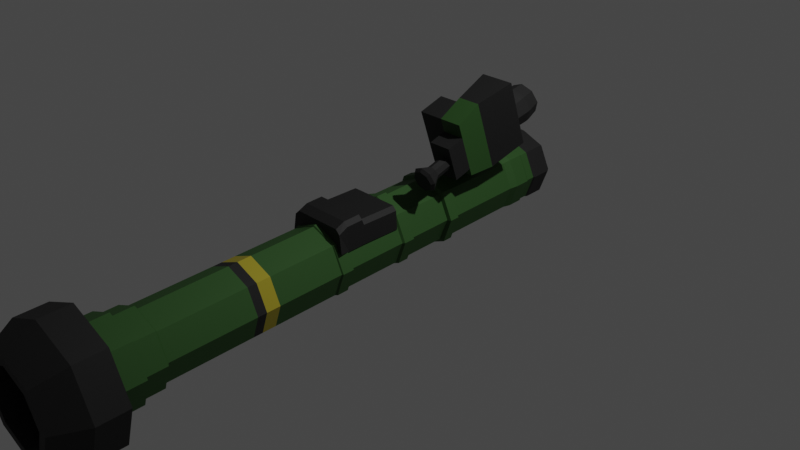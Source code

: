 # Source: FGM_148_Javelin.blend  (saved by Blender 2.80.75; exported with 4.5.12 LTS)
import bpy
from mathutils import Matrix  # noqa: F401  (used for matrix-valued properties, if any)

bpy.ops.wm.read_factory_settings(use_empty=True)
scene = bpy.context.scene
scene.name = 'Scene'

# ---- collections
col_collection = bpy.data.collections.new('Collection'); scene.collection.children.link(col_collection)

# ---- materials (node trees are filled in below, after node groups)
mat_body = bpy.data.materials.new('Body')
mat_body.alpha_threshold = 0.0
mat_body.use_transparent_shadow = False
mat_body.line_color = (0.0, 0.0, 0.0, 1.0)
mat_secondary = bpy.data.materials.new('Secondary')
mat_secondary.use_transparent_shadow = False
mat_yellow = bpy.data.materials.new('Yellow')
mat_yellow.use_transparent_shadow = False

# ---- material node trees
mat_body.use_nodes = True; mat_body.node_tree.nodes.clear()
_N = mat_body.node_tree.nodes; _L = mat_body.node_tree.links
n0 = _N.new('ShaderNodeOutputMaterial'); n0.name = 'Material Output'; n0.location = (300, 300)
n1 = _N.new('ShaderNodeBsdfPrincipled'); n1.name = 'Principled BSDF'; n1.location = (10, 300)
n1.distribution = 'GGX'
n1.subsurface_method = 'BURLEY'
n1.inputs[0].default_value = (0.03172, 0.09742, 0.021, 1.0)
n1.inputs[1].default_value = 0.3818
n1.inputs[2].default_value = 0.65
n1.inputs[3].default_value = 1.45
n1.inputs[27].default_value = (0.0, 0.0, 0.0, 1.0)
n1.inputs[28].default_value = 1.0
_L.new(n1.outputs[0], n0.inputs[0])
n0.is_active_output = True
mat_secondary.use_nodes = True; mat_secondary.node_tree.nodes.clear()
_N = mat_secondary.node_tree.nodes; _L = mat_secondary.node_tree.links
n0 = _N.new('ShaderNodeOutputMaterial'); n0.name = 'Material Output'; n0.location = (300, 300)
n1 = _N.new('ShaderNodeBsdfPrincipled'); n1.name = 'Principled BSDF'; n1.location = (10, 300)
n1.distribution = 'GGX'
n1.subsurface_method = 'BURLEY'
n1.inputs[0].default_value = (0.01675, 0.01675, 0.01675, 1.0)
n1.inputs[1].default_value = 0.4182
n1.inputs[2].default_value = 0.6727
n1.inputs[3].default_value = 1.45
n1.inputs[27].default_value = (0.0, 0.0, 0.0, 1.0)
n1.inputs[28].default_value = 1.0
_L.new(n1.outputs[0], n0.inputs[0])
n0.is_active_output = True
mat_yellow.use_nodes = True; mat_yellow.node_tree.nodes.clear()
_N = mat_yellow.node_tree.nodes; _L = mat_yellow.node_tree.links
n0 = _N.new('ShaderNodeOutputMaterial'); n0.name = 'Material Output'; n0.location = (300, 300)
n1 = _N.new('ShaderNodeBsdfPrincipled'); n1.name = 'Principled BSDF'; n1.location = (10, 300)
n1.distribution = 'GGX'
n1.subsurface_method = 'BURLEY'
n1.inputs[0].default_value = (0.4249, 0.353, 0.02245, 1.0)
n1.inputs[1].default_value = 0.3273
n1.inputs[3].default_value = 1.45
n1.inputs[27].default_value = (0.0, 0.0, 0.0, 1.0)
n1.inputs[28].default_value = 1.0
_L.new(n1.outputs[0], n0.inputs[0])
n0.is_active_output = True

# ---- world
world_world = bpy.data.worlds.new('World'); scene.world = world_world
world_world.use_nodes = True; world_world.node_tree.nodes.clear()
_N = world_world.node_tree.nodes; _L = world_world.node_tree.links
n0 = _N.new('ShaderNodeOutputWorld'); n0.name = 'World Output'; n0.location = (300, 300)
n1 = _N.new('ShaderNodeBackground'); n1.name = 'Background'; n1.location = (10, 300)
n1.inputs[0].default_value = (0.05088, 0.05088, 0.05088, 1.0)
_L.new(n1.outputs[0], n0.inputs[0])
n0.is_active_output = True
world_world.color = (0.05088, 0.05088, 0.05088)
world_world.use_sun_shadow = False
world_world.sun_shadow_jitter_overblur = 0.0

# ---- cameras
cam_camera = bpy.data.cameras.new('Camera')
cam_camera.clip_end = 100.0
cam_camera.ortho_scale = 7.314

# ---- lights
light_light = bpy.data.lights.new('Light', 'POINT')
light_light.transmission_factor = 0.0
light_light.energy = 1000.0
light_light.shadow_soft_size = 0.1
light_light.shadow_maximum_resolution = 0.006
light_light.use_absolute_resolution = True

# ---- meshes
me_cylinder = bpy.data.meshes.new('Cylinder')
me_cylinder.from_pydata([(0.0, 0.3746, -0.3532), (0.0, 0.3746, 0.3746), (0.2649, 0.2649, -0.3532), (0.2649, 0.2649, 0.3746), (0.3746, -1.637e-08, -0.3532), (0.3746, -1.637e-08, 0.3746), (0.2649, -0.2649, -0.3532), (0.2649, -0.2649, 0.3746), (-3.275e-08, -0.3746, -0.3532), (-3.275e-08, -0.3746, 0.3746), (-0.2649, -0.2649, -0.3532), (-0.2649, -0.2649, 0.3746), (-0.3746, 4.467e-09, -0.3532), (-0.3746, 4.467e-09, 0.3746), (-0.2649, 0.2649, -0.3532), (-0.2649, 0.2649, 0.3746), (1.722e-09, 0.3746, -0.5026), (0.2649, 0.2649, -0.5026), (0.3746, -1.079e-08, -0.5026), (0.2649, -0.2649, -0.5026), (-3.103e-08, -0.3746, -0.5026), (-0.2649, -0.2649, -0.5026), (-0.3746, 1.005e-08, -0.5026), (-0.2649, 0.2649, -0.5026), (1.609e-09, 0.3746, -0.6019), (0.2649, 0.2649, -0.6019), (0.3746, -1.358e-08, -0.6019), (0.2649, -0.2649, -0.6019), (-3.114e-08, -0.3746, -0.6019), (-0.2649, -0.2649, -0.6019), (-0.3746, 7.258e-09, -0.6019), (-0.2649, 0.2649, -0.6019), (5.431e-08, 0.3746, -1.535), (0.2649, 0.2649, -1.535), (0.3746, -2.419e-09, -1.535), (0.2649, -0.2649, -1.535), (2.156e-08, -0.3746, -1.535), (-0.2649, -0.2649, -1.535), (-0.3746, 1.842e-08, -1.535), (-0.2649, 0.2649, -1.535), (5.801e-08, 0.4147, -1.559), (0.2933, 0.2933, -1.559), (0.4147, 1.063e-08, -1.559), (0.2933, -0.2933, -1.559), (2.175e-08, -0.4147, -1.559), (-0.2933, -0.2933, -1.559), (-0.4147, 3.37e-08, -1.559), (-0.2933, 0.2933, -1.559), (5.541e-08, 0.4147, -1.786), (0.2933, 0.2933, -1.786), (0.4147, -5.355e-10, -1.786), (0.2933, -0.2933, -1.786), (1.915e-08, -0.4147, -1.786), (-0.2933, -0.2933, -1.786), (-0.4147, 2.254e-08, -1.786), (-0.2933, 0.2933, -1.786), (5.807e-08, 0.4579, -1.786), (0.3238, 0.3238, -1.786), (0.4579, 3.476e-09, -1.786), (0.3238, -0.3238, -1.786), (1.804e-08, -0.4579, -1.786), (-0.3238, -0.3238, -1.786), (-0.4579, 2.895e-08, -1.786), (-0.3238, 0.3238, -1.786), (1.145e-07, 0.4579, -2.045), (0.3238, 0.3238, -2.045), (0.4579, -2.443e-08, -2.045), (0.3238, -0.3238, -2.045), (7.444e-08, -0.4579, -2.045), (-0.3238, -0.3238, -2.045), (-0.4579, 1.042e-09, -2.045), (-0.3238, 0.3238, -2.045), (1.206e-07, 0.6862, -2.07), (0.4852, 0.4852, -2.07), (0.6862, -4.618e-08, -2.07), (0.4852, -0.4852, -2.07), (6.06e-08, -0.6862, -2.07), (-0.4852, -0.4852, -2.07), (-0.6862, -8.001e-09, -2.07), (-0.4852, 0.4852, -2.07), (5.623e-08, 0.6862, -2.402), (0.4852, 0.4852, -2.402), (0.6862, -5.176e-08, -2.402), (0.4852, -0.4852, -2.402), (-3.754e-09, -0.6862, -2.402), (-0.4852, -0.4852, -2.402), (-0.6862, -1.358e-08, -2.402), (-0.4852, 0.4852, -2.402), (5.228e-08, 0.4187, -2.733), (0.2961, 0.2961, -2.733), (0.4187, -4.605e-09, -2.733), (0.2961, -0.2961, -2.733), (1.209e-08, -0.4187, -2.733), (-0.2961, -0.2961, -2.733), (-0.4187, 2.084e-08, -2.733), (-0.2961, 0.2961, -2.733), (0.2739, 0.2739, 0.3853), (5.48e-10, 0.3874, 0.3853), (0.3874, -1.351e-08, 0.3853), (0.2739, -0.2739, 0.3853), (-3.332e-08, -0.3874, 0.3853), (-0.2739, -0.2739, 0.3853), (-0.3874, 8.037e-09, 0.3853), (-0.2739, 0.2739, 0.3853), (0.2739, 0.2739, 0.5109), (2.121e-09, 0.3874, 0.5109), (0.3874, -1.351e-08, 0.5109), (0.2739, -0.2739, 0.5109), (-3.174e-08, -0.3874, 0.5109), (-0.2739, -0.2739, 0.5109), (-0.3874, 8.037e-09, 0.5109), (-0.2739, 0.2739, 0.5109), (0.2562, 0.2562, 0.5243), (4.408e-10, 0.3623, 0.5243), (0.3623, -1.685e-08, 0.5243), (0.2562, -0.2562, 0.5243), (-3.124e-08, -0.3623, 0.5243), (-0.2562, -0.2562, 0.5243), (-0.3623, 3.309e-09, 0.5243), (-0.2562, 0.2562, 0.5243), (0.2562, 0.2562, 1.166), (8.238e-10, 0.3623, 1.166), (0.3623, 5.478e-09, 1.166), (0.2562, -0.2562, 1.166), (-3.085e-08, -0.3623, 1.166), (-0.2562, -0.2562, 1.166), (-0.3623, 2.564e-08, 1.166), (-0.2562, 0.2562, 1.166), (0.2705, 0.2705, 1.185), (1.039e-09, 0.3826, 1.185), (0.3826, -2.489e-09, 1.185), (0.2705, -0.2705, 1.185), (-3.241e-08, -0.3826, 1.185), (-0.2705, -0.2705, 1.185), (-0.3826, 1.88e-08, 1.185), (-0.2705, 0.2705, 1.185), (0.2705, 0.2705, 1.304), (1.925e-09, 0.3826, 1.304), (0.3826, 5.884e-09, 1.304), (0.2705, -0.2705, 1.304), (-3.152e-08, -0.3826, 1.304), (-0.2705, -0.2705, 1.304), (-0.3826, 2.717e-08, 1.304), (-0.2705, 0.2705, 1.304), (0.2527, 0.2527, 1.31), (1.138e-09, 0.3574, 1.31), (0.3574, 8.661e-09, 1.31), (0.2527, -0.2527, 1.31), (-3.01e-08, -0.3574, 1.31), (-0.2527, -0.2527, 1.31), (-0.3574, 2.854e-08, 1.31), (-0.2527, 0.2527, 1.31), (0.2527, 0.2527, 1.796), (-5.39e-08, 0.3574, 1.796), (0.3574, -2.483e-08, 1.796), (0.2527, -0.2527, 1.796), (-8.514e-08, -0.3574, 1.796), (-0.2527, -0.2527, 1.796), (-0.3574, -4.95e-09, 1.796), (-0.2527, 0.2527, 1.796), (0.2809, 0.2809, 1.811), (-5.373e-08, 0.3973, 1.811), (0.3973, -2.402e-08, 1.811), (0.2809, -0.2809, 1.811), (-8.846e-08, -0.3973, 1.811), (-0.2809, -0.2809, 1.811), (-0.3973, -1.915e-09, 1.811), (-0.2809, 0.2809, 1.811), (0.2809, 0.2809, 1.916), (-5.379e-08, 0.3973, 1.916), (0.3973, -3.239e-08, 1.916), (0.2809, -0.2809, 1.916), (-8.851e-08, -0.3973, 1.916), (-0.2809, -0.2809, 1.916), (-0.3973, -1.029e-08, 1.916), (-0.2809, 0.2809, 1.916), (0.2582, 0.2582, 1.939), (-5.299e-08, 0.3651, 1.939), (0.3651, -1.416e-08, 1.939), (0.2582, -0.2582, 1.939), (-8.491e-08, -0.3651, 1.939), (-0.2582, -0.2582, 1.939), (-0.3651, 6.156e-09, 1.939), (-0.2582, 0.2582, 1.939), (0.2582, 0.2582, 2.748), (8.389e-09, 0.3651, 2.748), (0.3651, -5.881e-08, 2.748), (0.2582, -0.2582, 2.748), (-2.353e-08, -0.3651, 2.748), (-0.2582, -0.2582, 2.748), (-0.3651, -3.85e-08, 2.748), (-0.2582, 0.2582, 2.748), (0.2696, 0.2696, 2.837), (7.197e-09, 0.3812, 2.837), (0.3812, -8.258e-08, 2.837), (0.2696, -0.2696, 2.837), (-2.613e-08, -0.3812, 2.837), (-0.2696, -0.2696, 2.837), (-0.3812, -6.137e-08, 2.837), (-0.2696, 0.2696, 2.837), (0.2696, 0.2696, 2.998), (9.291e-09, 0.3812, 2.998), (0.3812, -1.049e-07, 2.998), (0.2696, -0.2696, 2.998), (-2.404e-08, -0.3812, 2.998), (-0.2696, -0.2696, 2.998), (-0.3812, -8.37e-08, 2.998), (-0.2696, 0.2696, 2.998), (0.2598, 0.2598, 3.016), (9.917e-09, 0.3673, 3.016), (0.3673, -9.511e-08, 3.016), (0.2598, -0.2598, 3.016), (-2.22e-08, -0.3673, 3.016), (-0.2598, -0.2598, 3.016), (-0.3673, -7.468e-08, 3.016), (-0.2598, 0.2598, 3.016), (0.2598, 0.2598, 3.109), (1.013e-08, 0.3673, 3.109), (0.3673, -9.79e-08, 3.109), (0.2598, -0.2598, 3.109), (-2.198e-08, -0.3673, 3.109), (-0.2598, -0.2598, 3.109), (-0.3673, -7.747e-08, 3.109), (-0.2598, 0.2598, 3.109), (0.2685, 0.2685, 3.125), (1.016e-08, 0.3797, 3.125), (0.3797, -1.007e-07, 3.125), (0.2685, -0.2685, 3.125), (-2.304e-08, -0.3797, 3.125), (-0.2685, -0.2685, 3.125), (-0.3797, -7.953e-08, 3.125), (-0.2685, 0.2685, 3.125), (0.2685, 0.2685, 3.333), (7.117e-08, 0.3797, 3.333), (0.3797, -1.174e-07, 3.333), (0.2685, -0.2685, 3.333), (3.798e-08, -0.3797, 3.333), (-0.2685, -0.2685, 3.333), (-0.3797, -9.628e-08, 3.333), (-0.2685, 0.2685, 3.333), (0.1731, 0.1731, 3.375), (7.195e-08, 0.2448, 3.375), (0.2448, -1.491e-07, 3.375), (0.1731, -0.1731, 3.375), (5.494e-08, -0.2448, 3.375), (-0.1731, -0.1731, 3.375), (-0.2448, -1.245e-07, 3.375), (-0.1731, 0.1731, 3.375), (4.783e-08, 0.5107, -2.733), (0.3611, 0.3611, -2.733), (0.5107, -9.056e-09, -2.733), (0.3611, -0.3611, -2.733), (3.186e-09, -0.5107, -2.733), (-0.3611, -0.3611, -2.733), (-0.5107, 1.936e-08, -2.733), (-0.3611, 0.3611, -2.733), (5.209e-08, 0.4187, -2.516), (0.2961, 0.2961, -2.516), (0.4187, -4.926e-08, -2.516), (0.2961, -0.2961, -2.516), (1.189e-08, -0.4187, -2.516), (-0.2961, -0.2961, -2.516), (-0.4187, -2.382e-08, -2.516), (-0.2961, 0.2961, -2.516), (0.2478, 0.2478, 3.375), (7.195e-08, 0.3505, 3.375), (0.3505, -1.44e-07, 3.375), (0.2478, -0.2478, 3.375), (4.131e-08, -0.3505, 3.375), (-0.2478, -0.2478, 3.375), (-0.3505, -1.245e-07, 3.375), (-0.2478, 0.2478, 3.375), (0.1731, 0.1731, 3.172), (1.525e-07, 0.2448, 3.172), (0.2448, -1.268e-07, 3.172), (0.1731, -0.1731, 3.172), (1.355e-07, -0.2448, 3.172), (-0.1731, -0.1731, 3.172), (-0.2448, -1.022e-07, 3.172), (-0.1731, 0.1731, 3.172), (-0.3147, -0.1454, 1.148), (-0.3147, -0.1594, 0.7337), (0.2038, -0.3343, 2.057), (0.3147, -0.1454, 1.148), (0.2038, -1.057, 1.86), (0.3147, -0.1594, 0.7337), (-0.3147, -0.1594, 0.7157), (0.2038, -0.3073, 2.368), (0.2038, -1.134, 2.143), (0.3147, -0.1594, 0.7157), (-0.3147, -0.1581, 0.5321), (-0.03531, -0.3343, 2.057), (-0.03531, -1.057, 1.86), (0.3147, -0.1581, 0.5321), (-0.3523, -0.1937, 0.4076), (-0.03531, -0.3073, 2.368), (-0.03531, -1.134, 2.143), (0.3523, -0.1937, 0.4076), (-0.3147, -0.3507, 1.147), (-0.273, -0.3961, 1.147), (-0.3147, -0.3646, 0.7332), (-0.273, -0.4102, 0.7331), (0.273, -0.3961, 1.147), (0.3147, -0.3507, 1.147), (0.273, -0.4102, 0.7331), (0.3147, -0.3646, 0.7332), (-0.3147, -0.4244, 0.7139), (-0.273, -0.4702, 0.7136), (0.273, -0.4702, 0.7136), (0.3147, -0.4244, 0.7139), (-0.3147, -0.4233, 0.5302), (-0.273, -0.469, 0.5299), (0.273, -0.469, 0.5299), (0.3147, -0.4233, 0.5302), (-0.273, -0.4279, 0.4263), (-0.3222, -0.3814, 0.4226), (0.3222, -0.3814, 0.4226), (0.273, -0.4279, 0.4263), (0.2038, -0.9379, 2.197), (0.2038, -0.9086, 1.901), (-0.03531, -0.9379, 2.197), (-0.03531, -0.9086, 1.901), (0.4877, -0.9379, 2.197), (0.4877, -1.195, 2.127), (0.4877, -1.057, 1.86), (0.4877, -0.9086, 1.901), (0.4877, -0.4643, 2.021), (0.4877, -0.4515, 2.329), (0.2397, -0.4643, 2.021), (0.2397, -0.9086, 1.901), (0.2397, -1.057, 1.86), (0.2397, -1.195, 2.127), (0.2397, -0.9379, 2.197), (0.2397, -0.4515, 2.329), (-0.03531, -0.5731, 2.296), (0.2038, -0.5731, 2.296), (0.2038, -0.5764, 1.991), (-0.03531, -0.5764, 1.991), (0.4877, -0.5731, 2.296), (0.4877, -0.5421, 2.0), (0.2397, -0.5731, 2.296), (0.2397, -0.5421, 2.0), (0.4877, -0.4903, 1.809), (0.4877, -0.8568, 1.71), (0.2397, -0.8568, 1.71), (0.2397, -0.4903, 1.809), (0.5528, -1.049, 2.604), (0.5528, -1.306, 2.535), (0.5528, -0.6838, 2.703), (0.1754, -1.306, 2.535), (0.1754, -1.049, 2.604), (0.5528, -0.5977, 2.727), (0.1754, -0.5977, 2.727), (0.1754, -0.6838, 2.703), (0.389, -0.5499, 1.603), (0.389, -0.61, 1.825), (0.4406, -0.5705, 1.597), (0.4406, -0.6307, 1.819), (0.462, -0.6203, 1.584), (0.462, -0.6805, 1.806), (0.4406, -0.6702, 1.57), (0.4406, -0.7303, 1.792), (0.389, -0.6908, 1.565), (0.389, -0.751, 1.786), (0.3374, -0.6702, 1.57), (0.3374, -0.7303, 1.792), (0.316, -0.6203, 1.584), (0.316, -0.6805, 1.806), (0.3374, -0.5705, 1.597), (0.3374, -0.6307, 1.819), (0.389, -0.4569, 1.511), (0.487, -0.496, 1.5), (0.5276, -0.5906, 1.474), (0.487, -0.6852, 1.449), (0.389, -0.7243, 1.438), (0.291, -0.6852, 1.449), (0.2504, -0.5906, 1.474), (0.291, -0.496, 1.5), (0.389, -0.4717, 1.471), (0.4695, -0.5039, 1.462), (0.5028, -0.5816, 1.441), (0.4695, -0.6593, 1.42), (0.389, -0.6915, 1.411), (0.3085, -0.6593, 1.42), (0.2751, -0.5816, 1.441), (0.3085, -0.5039, 1.462), (0.507, -0.7938, 2.815), (0.3703, -0.7391, 2.83), (0.3703, -0.7144, 2.66), (0.3703, -0.8049, 2.993), (0.4923, -0.7632, 2.646), (0.4923, -0.8536, 2.979), (0.5429, -0.881, 2.614), (0.5429, -0.9714, 2.948), (0.4923, -0.9988, 2.582), (0.4923, -1.089, 2.916), (0.3703, -1.048, 2.569), (0.3703, -1.138, 2.902), (0.2482, -0.9988, 2.582), (0.2482, -1.089, 2.916), (0.1977, -0.881, 2.614), (0.1977, -0.9714, 2.948), (0.2482, -0.7632, 2.646), (0.2482, -0.8536, 2.979), (0.5636, -0.9257, 2.779), (0.507, -1.058, 2.743), (0.3703, -1.112, 2.728), (0.2336, -1.058, 2.743), (0.177, -0.9257, 2.779), (0.2336, -0.7938, 2.815), (0.2336, -0.8036, 2.851), (0.177, -0.9356, 2.815), (0.3703, -0.749, 2.866), (0.2336, -1.067, 2.78), (0.3703, -1.122, 2.765), (0.507, -1.067, 2.78), (0.5636, -0.9356, 2.815), (0.507, -0.8036, 2.851)], [], [(0, 1, 3, 2), (2, 3, 5, 4), (4, 5, 7, 6), (6, 7, 9, 8), (8, 9, 11, 10), (10, 11, 13, 12), (5, 3, 96, 98), (12, 13, 15, 14), (14, 15, 1, 0), (10, 12, 22, 21), (19, 20, 28, 27), (6, 8, 20, 19), (12, 14, 23, 22), (2, 4, 18, 17), (8, 10, 21, 20), (14, 0, 16, 23), (0, 2, 17, 16), (4, 6, 19, 18), (31, 24, 32, 39), (17, 18, 26, 25), (22, 23, 31, 30), (20, 21, 29, 28), (18, 19, 27, 26), (16, 17, 25, 24), (23, 16, 24, 31), (21, 22, 30, 29), (36, 37, 45, 44), (29, 30, 38, 37), (27, 28, 36, 35), (25, 26, 34, 33), (30, 31, 39, 38), (28, 29, 37, 36), (26, 27, 35, 34), (24, 25, 33, 32), (46, 47, 55, 54), (34, 35, 43, 42), (32, 33, 41, 40), (39, 32, 40, 47), (37, 38, 46, 45), (35, 36, 44, 43), (33, 34, 42, 41), (38, 39, 47, 46), (53, 54, 62, 61), (44, 45, 53, 52), (42, 43, 51, 50), (40, 41, 49, 48), (47, 40, 48, 55), (45, 46, 54, 53), (43, 44, 52, 51), (41, 42, 50, 49), (56, 57, 65, 64), (51, 52, 60, 59), (49, 50, 58, 57), (54, 55, 63, 62), (52, 53, 61, 60), (50, 51, 59, 58), (48, 49, 57, 56), (55, 48, 56, 63), (70, 71, 79, 78), (63, 56, 64, 71), (61, 62, 70, 69), (59, 60, 68, 67), (57, 58, 66, 65), (62, 63, 71, 70), (60, 61, 69, 68), (58, 59, 67, 66), (73, 74, 82, 81), (68, 69, 77, 76), (66, 67, 75, 74), (64, 65, 73, 72), (71, 64, 72, 79), (69, 70, 78, 77), (67, 68, 76, 75), (65, 66, 74, 73), (87, 80, 248, 255), (78, 79, 87, 86), (76, 77, 85, 84), (74, 75, 83, 82), (72, 73, 81, 80), (79, 72, 80, 87), (77, 78, 86, 85), (75, 76, 84, 83), (89, 90, 258, 257), (85, 86, 254, 253), (83, 84, 252, 251), (81, 82, 250, 249), (86, 87, 255, 254), (84, 85, 253, 252), (82, 83, 251, 250), (80, 81, 249, 248), (103, 102, 110, 111), (11, 9, 100, 101), (1, 15, 103, 97), (3, 1, 97, 96), (7, 5, 98, 99), (13, 11, 101, 102), (9, 7, 99, 100), (15, 13, 102, 103), (108, 107, 115, 116), (101, 100, 108, 109), (99, 98, 106, 107), (96, 97, 105, 104), (97, 103, 111, 105), (102, 101, 109, 110), (100, 99, 107, 108), (98, 96, 104, 106), (113, 119, 127, 121), (106, 104, 112, 114), (111, 110, 118, 119), (109, 108, 116, 117), (107, 106, 114, 115), (104, 105, 113, 112), (105, 111, 119, 113), (110, 109, 117, 118), (125, 124, 132, 133), (118, 117, 125, 126), (116, 115, 123, 124), (114, 112, 120, 122), (119, 118, 126, 127), (117, 116, 124, 125), (115, 114, 122, 123), (112, 113, 121, 120), (135, 134, 142, 143), (123, 122, 130, 131), (120, 121, 129, 128), (121, 127, 135, 129), (126, 125, 133, 134), (124, 123, 131, 132), (122, 120, 128, 130), (127, 126, 134, 135), (142, 141, 149, 150), (133, 132, 140, 141), (131, 130, 138, 139), (128, 129, 137, 136), (129, 135, 143, 137), (134, 133, 141, 142), (132, 131, 139, 140), (130, 128, 136, 138), (144, 145, 153, 152), (140, 139, 147, 148), (138, 136, 144, 146), (143, 142, 150, 151), (141, 140, 148, 149), (139, 138, 146, 147), (136, 137, 145, 144), (137, 143, 151, 145), (159, 158, 166, 167), (145, 151, 159, 153), (150, 149, 157, 158), (148, 147, 155, 156), (146, 144, 152, 154), (151, 150, 158, 159), (149, 148, 156, 157), (147, 146, 154, 155), (162, 160, 168, 170), (157, 156, 164, 165), (155, 154, 162, 163), (152, 153, 161, 160), (153, 159, 167, 161), (158, 157, 165, 166), (156, 155, 163, 164), (154, 152, 160, 162), (169, 175, 183, 177), (167, 166, 174, 175), (165, 164, 172, 173), (163, 162, 170, 171), (160, 161, 169, 168), (161, 167, 175, 169), (166, 165, 173, 174), (164, 163, 171, 172), (179, 178, 186, 187), (174, 173, 181, 182), (172, 171, 179, 180), (170, 168, 176, 178), (175, 174, 182, 183), (173, 172, 180, 181), (171, 170, 178, 179), (168, 169, 177, 176), (191, 190, 198, 199), (176, 177, 185, 184), (177, 183, 191, 185), (182, 181, 189, 190), (180, 179, 187, 188), (178, 176, 184, 186), (183, 182, 190, 191), (181, 180, 188, 189), (196, 195, 203, 204), (189, 188, 196, 197), (187, 186, 194, 195), (184, 185, 193, 192), (185, 191, 199, 193), (190, 189, 197, 198), (188, 187, 195, 196), (186, 184, 192, 194), (201, 207, 215, 209), (194, 192, 200, 202), (199, 198, 206, 207), (197, 196, 204, 205), (195, 194, 202, 203), (192, 193, 201, 200), (193, 199, 207, 201), (198, 197, 205, 206), (213, 212, 220, 221), (206, 205, 213, 214), (204, 203, 211, 212), (202, 200, 208, 210), (207, 206, 214, 215), (205, 204, 212, 213), (203, 202, 210, 211), (200, 201, 209, 208), (223, 222, 230, 231), (211, 210, 218, 219), (208, 209, 217, 216), (209, 215, 223, 217), (214, 213, 221, 222), (212, 211, 219, 220), (210, 208, 216, 218), (215, 214, 222, 223), (230, 229, 237, 238), (221, 220, 228, 229), (219, 218, 226, 227), (216, 217, 225, 224), (217, 223, 231, 225), (222, 221, 229, 230), (220, 219, 227, 228), (218, 216, 224, 226), (232, 233, 265, 264), (228, 227, 235, 236), (226, 224, 232, 234), (231, 230, 238, 239), (229, 228, 236, 237), (227, 226, 234, 235), (224, 225, 233, 232), (225, 231, 239, 233), (243, 242, 274, 275), (233, 239, 271, 265), (238, 237, 269, 270), (236, 235, 267, 268), (234, 232, 264, 266), (239, 238, 270, 271), (237, 236, 268, 269), (235, 234, 266, 267), (89, 88, 248, 249), (90, 89, 249, 250), (91, 90, 250, 251), (92, 91, 251, 252), (93, 92, 252, 253), (94, 93, 253, 254), (95, 94, 254, 255), (88, 95, 255, 248), (256, 257, 258, 259, 260, 261, 262, 263), (94, 95, 263, 262), (92, 93, 261, 260), (90, 91, 259, 258), (88, 89, 257, 256), (95, 88, 256, 263), (93, 94, 262, 261), (91, 92, 260, 259), (241, 240, 264, 265), (240, 242, 266, 264), (242, 243, 267, 266), (243, 244, 268, 267), (244, 245, 269, 268), (245, 246, 270, 269), (246, 247, 271, 270), (247, 241, 265, 271), (272, 273, 279, 278, 277, 276, 275, 274), (240, 241, 273, 272), (241, 247, 279, 273), (246, 245, 277, 278), (244, 243, 275, 276), (242, 240, 272, 274), (247, 246, 278, 279), (245, 244, 276, 277), (302, 303, 283, 280, 298, 299), (304, 301, 307, 308), (285, 305, 309, 289), (300, 281, 286, 306), (298, 280, 281, 300), (285, 281, 280, 283), (286, 289, 293, 290), (306, 286, 290, 310), (305, 285, 283, 303), (281, 285, 289, 286), (314, 315, 294, 297, 316, 317), (308, 307, 311, 312), (310, 290, 294, 315), (289, 309, 313, 293), (334, 295, 291, 337), (293, 313, 316, 297), (290, 293, 297, 294), (312, 311, 314, 317), (301, 299, 298, 300), (302, 304, 305, 303), (307, 301, 300, 306), (304, 308, 309, 305), (311, 307, 306, 310), (308, 312, 313, 309), (312, 317, 316, 313), (310, 315, 314, 311), (301, 304, 302, 299), (337, 291, 282, 336), (330, 329, 325, 324), (335, 287, 295, 334), (292, 284, 288, 296), (282, 291, 295, 287), (288, 318, 320, 296), (341, 328, 326, 339), (292, 321, 319, 284), (296, 320, 321, 292), (339, 326, 327, 338), (324, 325, 322, 323), (322, 338, 348, 346), (327, 333, 352, 351), (331, 330, 324, 323), (328, 333, 327, 326), (282, 287, 333, 328), (288, 284, 330, 331), (335, 318, 332, 340), (318, 288, 331, 332), (336, 282, 328, 341), (284, 319, 329, 330), (319, 336, 341, 329), (287, 335, 340, 333), (338, 327, 351, 348), (325, 339, 338, 322), (325, 329, 344, 343), (318, 335, 334, 320), (321, 337, 336, 319), (320, 334, 337, 321), (344, 345, 342, 343), (329, 341, 345, 344), (339, 325, 343, 342), (341, 339, 342, 345), (350, 349, 347, 346), (353, 350, 346, 348), (352, 353, 348, 351), (323, 322, 346, 347), (333, 340, 353, 352), (331, 323, 347, 349), (332, 331, 349, 350), (340, 332, 350, 353), (354, 355, 357, 356), (356, 357, 359, 358), (358, 359, 361, 360), (360, 361, 363, 362), (362, 363, 365, 364), (364, 365, 367, 366), (357, 355, 369, 367, 365, 363, 361, 359), (366, 367, 369, 368), (368, 369, 355, 354), (366, 368, 377, 376), (376, 377, 385, 384), (356, 358, 372, 371), (362, 364, 375, 374), (368, 354, 370, 377), (354, 356, 371, 370), (358, 360, 373, 372), (364, 366, 376, 375), (360, 362, 374, 373), (378, 379, 380, 381, 382, 383, 384, 385), (374, 375, 383, 382), (372, 373, 381, 380), (370, 371, 379, 378), (377, 370, 378, 385), (375, 376, 384, 383), (373, 374, 382, 381), (371, 372, 380, 379), (404, 416, 415, 405), (390, 386, 404, 392), (412, 389, 391, 417), (386, 417, 416, 404), (392, 404, 405, 394), (417, 391, 393, 416), (406, 414, 413, 407), (394, 405, 406, 396), (416, 393, 395, 415), (407, 413, 411, 408), (396, 406, 407, 398), (415, 395, 397, 414), (408, 411, 410, 409), (398, 407, 408, 400), (414, 397, 399, 413), (409, 410, 412, 387), (400, 408, 409, 402), (413, 399, 401, 411), (391, 389, 403, 401, 399, 397, 395, 393), (402, 409, 387, 388), (411, 401, 403, 410), (405, 415, 414, 406), (388, 387, 386, 390), (410, 403, 389, 412), (388, 390, 392, 394, 396, 398, 400, 402), (387, 412, 417, 386)])
me_cylinder.polygons.foreach_set('material_index', [0, 0, 0, 0, 0, 0, 0, 0, 0, 2, 1, 2, 2, 2, 2, 2, 2, 2, 0, 1, 1, 1, 1, 1, 1, 1, 0, 0, 0, 0, 0, 0, 0, 0, 0, 0, 0, 0, 0, 0, 0, 0, 0, 0, 0, 0, 0, 0, 0, 0, 0, 0, 0, 0, 0, 0, 0, 0, 1, 0, 0, 0, 0, 0, 0, 0, 1, 1, 1, 1, 1, 1, 1, 1, 1, 1, 1, 1, 1, 1, 1, 1, 1, 1, 1, 1, 1, 1, 1, 1, 0, 0, 0, 0, 0, 0, 0, 0, 0, 0, 0, 0, 0, 0, 0, 0, 0, 0, 0, 0, 0, 0, 0, 0, 0, 0, 0, 0, 0, 0, 0, 0, 0, 0, 0, 0, 0, 0, 0, 0, 0, 0, 0, 0, 0, 0, 0, 0, 0, 0, 0, 0, 0, 0, 0, 0, 0, 0, 0, 0, 0, 0, 0, 0, 0, 0, 0, 0, 0, 0, 0, 0, 0, 0, 0, 0, 0, 0, 0, 0, 0, 0, 0, 0, 0, 0, 0, 0, 0, 0, 0, 0, 0, 0, 0, 0, 0, 0, 0, 0, 0, 0, 0, 0, 0, 0, 0, 0, 0, 0, 0, 0, 0, 0, 0, 0, 0, 0, 0, 0, 1, 0, 0, 0, 0, 0, 0, 0, 1, 1, 1, 1, 1, 1, 1, 1, 1, 1, 1, 1, 1, 1, 1, 1, 1, 1, 1, 1, 1, 1, 1, 1, 1, 1, 1, 1, 1, 1, 1, 1, 1, 1, 1, 1, 1, 1, 1, 1, 1, 1, 1, 1, 1, 1, 1, 1, 1, 1, 1, 1, 1, 1, 1, 1, 1, 1, 1, 1, 1, 1, 1, 1, 1, 1, 1, 1, 1, 1, 1, 1, 1, 1, 1, 1, 1, 1, 1, 1, 1, 1, 1, 1, 0, 1, 1, 1, 1, 0, 1, 1, 0, 0, 1, 1, 0, 0, 1, 1, 1, 1, 1, 1, 1, 1, 1, 0, 1, 1, 1, 1, 1, 1, 1, 1, 1, 1, 1, 1, 1, 1, 1, 1, 1, 1, 1, 1, 1, 1, 0, 1, 1, 1, 1, 1, 1, 1, 1, 1, 1, 1, 1, 1, 1, 1, 1, 1, 1, 1, 1, 1, 1, 1, 1, 1, 1, 1, 1, 1, 1, 1, 1, 1, 1, 1, 1, 1, 1, 1, 1, 1, 1, 1, 0, 1])
_uv = me_cylinder.uv_layers.new(name='UVMap')
_uv.uv.foreach_set('vector', [1.0, 0.5143, 1.0, 1.0, 0.875, 1.0, 0.875, 0.5143, 0.875, 0.5143, 0.875, 1.0, 0.75, 1.0, 0.75, 0.5143, 0.75, 0.5143, 0.75, 1.0, 0.625, 1.0, 0.625, 0.5143, 0.625, 0.5143, 0.625, 1.0, 0.5, 1.0, 0.5, 0.5143, 0.5, 0.5143, 0.5, 1.0, 0.375, 1.0, 0.375, 0.5143, 0.375, 0.5143, 0.375, 1.0, 0.25, 1.0, 0.25, 0.5143, 0.75, 1.0, 0.875, 1.0, 0.875, 1.0, 0.75, 1.0, 0.25, 0.5143, 0.25, 1.0, 0.125, 1.0, 0.125, 0.5143, 0.125, 0.5143, 0.125, 1.0, 0.0, 1.0, 0.0, 0.5143, 0.375, 0.5143, 0.25, 0.5143, 0.25, 0.5143, 0.375, 0.5143, 0.625, 0.5143, 0.5, 0.5143, 0.5, 0.5143, 0.625, 0.5143, 0.625, 0.5143, 0.5, 0.5143, 0.5, 0.5143, 0.625, 0.5143, 0.25, 0.5143, 0.125, 0.5143, 0.125, 0.5143, 0.25, 0.5143, 0.875, 0.5143, 0.75, 0.5143, 0.75, 0.5143, 0.875, 0.5143, 0.5, 0.5143, 0.375, 0.5143, 0.375, 0.5143, 0.5, 0.5143, 0.125, 0.5143, 0.0, 0.5143, 0.0, 0.5143, 0.125, 0.5143, 1.0, 0.5143, 0.875, 0.5143, 0.875, 0.5143, 1.0, 0.5143, 0.75, 0.5143, 0.625, 0.5143, 0.625, 0.5143, 0.75, 0.5143, 0.125, 0.5143, 0.0, 0.5143, 0.0, 0.5143, 0.125, 0.5143, 0.875, 0.5143, 0.75, 0.5143, 0.75, 0.5143, 0.875, 0.5143, 0.25, 0.5143, 0.125, 0.5143, 0.125, 0.5143, 0.25, 0.5143, 0.5, 0.5143, 0.375, 0.5143, 0.375, 0.5143, 0.5, 0.5143, 0.75, 0.5143, 0.625, 0.5143, 0.625, 0.5143, 0.75, 0.5143, 1.0, 0.5143, 0.875, 0.5143, 0.875, 0.5143, 1.0, 0.5143, 0.125, 0.5143, 0.0, 0.5143, 0.0, 0.5143, 0.125, 0.5143, 0.375, 0.5143, 0.25, 0.5143, 0.25, 0.5143, 0.375, 0.5143, 0.5, 0.5143, 0.375, 0.5143, 0.375, 0.5143, 0.5, 0.5143, 0.375, 0.5143, 0.25, 0.5143, 0.25, 0.5143, 0.375, 0.5143, 0.625, 0.5143, 0.5, 0.5143, 0.5, 0.5143, 0.625, 0.5143, 0.875, 0.5143, 0.75, 0.5143, 0.75, 0.5143, 0.875, 0.5143, 0.25, 0.5143, 0.125, 0.5143, 0.125, 0.5143, 0.25, 0.5143, 0.5, 0.5143, 0.375, 0.5143, 0.375, 0.5143, 0.5, 0.5143, 0.75, 0.5143, 0.625, 0.5143, 0.625, 0.5143, 0.75, 0.5143, 1.0, 0.5143, 0.875, 0.5143, 0.875, 0.5143, 1.0, 0.5143, 0.25, 0.5143, 0.125, 0.5143, 0.125, 0.5143, 0.25, 0.5143, 0.75, 0.5143, 0.625, 0.5143, 0.625, 0.5143, 0.75, 0.5143, 1.0, 0.5143, 0.875, 0.5143, 0.875, 0.5143, 1.0, 0.5143, 0.125, 0.5143, 0.0, 0.5143, 0.0, 0.5143, 0.125, 0.5143, 0.375, 0.5143, 0.25, 0.5143, 0.25, 0.5143, 0.375, 0.5143, 0.625, 0.5143, 0.5, 0.5143, 0.5, 0.5143, 0.625, 0.5143, 0.875, 0.5143, 0.75, 0.5143, 0.75, 0.5143, 0.875, 0.5143, 0.25, 0.5143, 0.125, 0.5143, 0.125, 0.5143, 0.25, 0.5143, 0.375, 0.5143, 0.25, 0.5143, 0.25, 0.5143, 0.375, 0.5143, 0.5, 0.5143, 0.375, 0.5143, 0.375, 0.5143, 0.5, 0.5143, 0.75, 0.5143, 0.625, 0.5143, 0.625, 0.5143, 0.75, 0.5143, 1.0, 0.5143, 0.875, 0.5143, 0.875, 0.5143, 1.0, 0.5143, 0.125, 0.5143, 0.0, 0.5143, 0.0, 0.5143, 0.125, 0.5143, 0.375, 0.5143, 0.25, 0.5143, 0.25, 0.5143, 0.375, 0.5143, 0.625, 0.5143, 0.5, 0.5143, 0.5, 0.5143, 0.625, 0.5143, 0.875, 0.5143, 0.75, 0.5143, 0.75, 0.5143, 0.875, 0.5143, 1.0, 0.5143, 0.875, 0.5143, 0.875, 0.5143, 1.0, 0.5143, 0.625, 0.5143, 0.5, 0.5143, 0.5, 0.5143, 0.625, 0.5143, 0.875, 0.5143, 0.75, 0.5143, 0.75, 0.5143, 0.875, 0.5143, 0.25, 0.5143, 0.125, 0.5143, 0.125, 0.5143, 0.25, 0.5143, 0.5, 0.5143, 0.375, 0.5143, 0.375, 0.5143, 0.5, 0.5143, 0.75, 0.5143, 0.625, 0.5143, 0.625, 0.5143, 0.75, 0.5143, 1.0, 0.5143, 0.875, 0.5143, 0.875, 0.5143, 1.0, 0.5143, 0.125, 0.5143, 0.0, 0.5143, 0.0, 0.5143, 0.125, 0.5143, 0.25, 0.5143, 0.125, 0.5143, 0.125, 0.5143, 0.25, 0.5143, 0.125, 0.5143, 0.0, 0.5143, 0.0, 0.5143, 0.125, 0.5143, 0.375, 0.5143, 0.25, 0.5143, 0.25, 0.5143, 0.375, 0.5143, 0.625, 0.5143, 0.5, 0.5143, 0.5, 0.5143, 0.625, 0.5143, 0.875, 0.5143, 0.75, 0.5143, 0.75, 0.5143, 0.875, 0.5143, 0.25, 0.5143, 0.125, 0.5143, 0.125, 0.5143, 0.25, 0.5143, 0.5, 0.5143, 0.375, 0.5143, 0.375, 0.5143, 0.5, 0.5143, 0.75, 0.5143, 0.625, 0.5143, 0.625, 0.5143, 0.75, 0.5143, 0.875, 0.5143, 0.75, 0.5143, 0.75, 0.5143, 0.875, 0.5143, 0.5, 0.5143, 0.375, 0.5143, 0.375, 0.5143, 0.5, 0.5143, 0.75, 0.5143, 0.625, 0.5143, 0.625, 0.5143, 0.75, 0.5143, 1.0, 0.5143, 0.875, 0.5143, 0.875, 0.5143, 1.0, 0.5143, 0.125, 0.5143, 0.0, 0.5143, 0.0, 0.5143, 0.125, 0.5143, 0.375, 0.5143, 0.25, 0.5143, 0.25, 0.5143, 0.375, 0.5143, 0.625, 0.5143, 0.5, 0.5143, 0.5, 0.5143, 0.625, 0.5143, 0.875, 0.5143, 0.75, 0.5143, 0.75, 0.5143, 0.875, 0.5143, 0.125, 0.5143, 0.0, 0.5143, 0.0, 0.5143, 0.125, 0.5143, 0.25, 0.5143, 0.125, 0.5143, 0.125, 0.5143, 0.25, 0.5143, 0.5, 0.5143, 0.375, 0.5143, 0.375, 0.5143, 0.5, 0.5143, 0.75, 0.5143, 0.625, 0.5143, 0.625, 0.5143, 0.75, 0.5143, 1.0, 0.5143, 0.875, 0.5143, 0.875, 0.5143, 1.0, 0.5143, 0.125, 0.5143, 0.0, 0.5143, 0.0, 0.5143, 0.125, 0.5143, 0.375, 0.5143, 0.25, 0.5143, 0.25, 0.5143, 0.375, 0.5143, 0.625, 0.5143, 0.5, 0.5143, 0.5, 0.5143, 0.625, 0.5143, 0.8891, 0.3891, 0.9468, 0.25, 0.9468, 0.25, 0.8891, 0.3891, 0.375, 0.5143, 0.25, 0.5143, 0.25, 0.5143, 0.375, 0.5143, 0.625, 0.5143, 0.5, 0.5143, 0.5, 0.5143, 0.625, 0.5143, 0.875, 0.5143, 0.75, 0.5143, 0.75, 0.5143, 0.875, 0.5143, 0.25, 0.5143, 0.125, 0.5143, 0.125, 0.5143, 0.25, 0.5143, 0.5, 0.5143, 0.375, 0.5143, 0.375, 0.5143, 0.5, 0.5143, 0.75, 0.5143, 0.625, 0.5143, 0.625, 0.5143, 0.75, 0.5143, 1.0, 0.5143, 0.875, 0.5143, 0.875, 0.5143, 1.0, 0.5143, 0.125, 1.0, 0.25, 1.0, 0.25, 1.0, 0.125, 1.0, 0.375, 1.0, 0.5, 1.0, 0.5, 1.0, 0.375, 1.0, 0.0, 1.0, 0.125, 1.0, 0.125, 1.0, 0.0, 1.0, 0.875, 1.0, 1.0, 1.0, 1.0, 1.0, 0.875, 1.0, 0.625, 1.0, 0.75, 1.0, 0.75, 1.0, 0.625, 1.0, 0.25, 1.0, 0.375, 1.0, 0.375, 1.0, 0.25, 1.0, 0.5, 1.0, 0.625, 1.0, 0.625, 1.0, 0.5, 1.0, 0.125, 1.0, 0.25, 1.0, 0.25, 1.0, 0.125, 1.0, 0.5, 1.0, 0.625, 1.0, 0.625, 1.0, 0.5, 1.0, 0.375, 1.0, 0.5, 1.0, 0.5, 1.0, 0.375, 1.0, 0.625, 1.0, 0.75, 1.0, 0.75, 1.0, 0.625, 1.0, 0.875, 1.0, 1.0, 1.0, 1.0, 1.0, 0.875, 1.0, 0.0, 1.0, 0.125, 1.0, 0.125, 1.0, 0.0, 1.0, 0.25, 1.0, 0.375, 1.0, 0.375, 1.0, 0.25, 1.0, 0.5, 1.0, 0.625, 1.0, 0.625, 1.0, 0.5, 1.0, 0.75, 1.0, 0.875, 1.0, 0.875, 1.0, 0.75, 1.0, 0.0, 1.0, 0.125, 1.0, 0.125, 1.0, 0.0, 1.0, 0.75, 1.0, 0.875, 1.0, 0.875, 1.0, 0.75, 1.0, 0.125, 1.0, 0.25, 1.0, 0.25, 1.0, 0.125, 1.0, 0.375, 1.0, 0.5, 1.0, 0.5, 1.0, 0.375, 1.0, 0.625, 1.0, 0.75, 1.0, 0.75, 1.0, 0.625, 1.0, 0.875, 1.0, 1.0, 1.0, 1.0, 1.0, 0.875, 1.0, 0.0, 1.0, 0.125, 1.0, 0.125, 1.0, 0.0, 1.0, 0.25, 1.0, 0.375, 1.0, 0.375, 1.0, 0.25, 1.0, 0.375, 1.0, 0.5, 1.0, 0.5, 1.0, 0.375, 1.0, 0.25, 1.0, 0.375, 1.0, 0.375, 1.0, 0.25, 1.0, 0.5, 1.0, 0.625, 1.0, 0.625, 1.0, 0.5, 1.0, 0.75, 1.0, 0.875, 1.0, 0.875, 1.0, 0.75, 1.0, 0.125, 1.0, 0.25, 1.0, 0.25, 1.0, 0.125, 1.0, 0.375, 1.0, 0.5, 1.0, 0.5, 1.0, 0.375, 1.0, 0.625, 1.0, 0.75, 1.0, 0.75, 1.0, 0.625, 1.0, 0.875, 1.0, 1.0, 1.0, 1.0, 1.0, 0.875, 1.0, 0.125, 1.0, 0.25, 1.0, 0.25, 1.0, 0.125, 1.0, 0.625, 1.0, 0.75, 1.0, 0.75, 1.0, 0.625, 1.0, 0.875, 1.0, 1.0, 1.0, 1.0, 1.0, 0.875, 1.0, 0.0, 1.0, 0.125, 1.0, 0.125, 1.0, 0.0, 1.0, 0.25, 1.0, 0.375, 1.0, 0.375, 1.0, 0.25, 1.0, 0.5, 1.0, 0.625, 1.0, 0.625, 1.0, 0.5, 1.0, 0.75, 1.0, 0.875, 1.0, 0.875, 1.0, 0.75, 1.0, 0.125, 1.0, 0.25, 1.0, 0.25, 1.0, 0.125, 1.0, 0.25, 1.0, 0.375, 1.0, 0.375, 1.0, 0.25, 1.0, 0.375, 1.0, 0.5, 1.0, 0.5, 1.0, 0.375, 1.0, 0.625, 1.0, 0.75, 1.0, 0.75, 1.0, 0.625, 1.0, 0.875, 1.0, 1.0, 1.0, 1.0, 1.0, 0.875, 1.0, 0.0, 1.0, 0.125, 1.0, 0.125, 1.0, 0.0, 1.0, 0.25, 1.0, 0.375, 1.0, 0.375, 1.0, 0.25, 1.0, 0.5, 1.0, 0.625, 1.0, 0.625, 1.0, 0.5, 1.0, 0.75, 1.0, 0.875, 1.0, 0.875, 1.0, 0.75, 1.0, 0.875, 1.0, 1.0, 1.0, 1.0, 1.0, 0.875, 1.0, 0.5, 1.0, 0.625, 1.0, 0.625, 1.0, 0.5, 1.0, 0.75, 1.0, 0.875, 1.0, 0.875, 1.0, 0.75, 1.0, 0.125, 1.0, 0.25, 1.0, 0.25, 1.0, 0.125, 1.0, 0.375, 1.0, 0.5, 1.0, 0.5, 1.0, 0.375, 1.0, 0.625, 1.0, 0.75, 1.0, 0.75, 1.0, 0.625, 1.0, 0.875, 1.0, 1.0, 1.0, 1.0, 1.0, 0.875, 1.0, 0.0, 1.0, 0.125, 1.0, 0.125, 1.0, 0.0, 1.0, 0.125, 1.0, 0.25, 1.0, 0.25, 1.0, 0.125, 1.0, 0.0, 1.0, 0.125, 1.0, 0.125, 1.0, 0.0, 1.0, 0.25, 1.0, 0.375, 1.0, 0.375, 1.0, 0.25, 1.0, 0.5, 1.0, 0.625, 1.0, 0.625, 1.0, 0.5, 1.0, 0.75, 1.0, 0.875, 1.0, 0.875, 1.0, 0.75, 1.0, 0.125, 1.0, 0.25, 1.0, 0.25, 1.0, 0.125, 1.0, 0.375, 1.0, 0.5, 1.0, 0.5, 1.0, 0.375, 1.0, 0.625, 1.0, 0.75, 1.0, 0.75, 1.0, 0.625, 1.0, 0.75, 1.0, 0.875, 1.0, 0.875, 1.0, 0.75, 1.0, 0.375, 1.0, 0.5, 1.0, 0.5, 1.0, 0.375, 1.0, 0.625, 1.0, 0.75, 1.0, 0.75, 1.0, 0.625, 1.0, 0.875, 1.0, 1.0, 1.0, 1.0, 1.0, 0.875, 1.0, 0.0, 1.0, 0.125, 1.0, 0.125, 1.0, 0.0, 1.0, 0.25, 1.0, 0.375, 1.0, 0.375, 1.0, 0.25, 1.0, 0.5, 1.0, 0.625, 1.0, 0.625, 1.0, 0.5, 1.0, 0.75, 1.0, 0.875, 1.0, 0.875, 1.0, 0.75, 1.0, 0.0, 1.0, 0.125, 1.0, 0.125, 1.0, 0.0, 1.0, 0.125, 1.0, 0.25, 1.0, 0.25, 1.0, 0.125, 1.0, 0.375, 1.0, 0.5, 1.0, 0.5, 1.0, 0.375, 1.0, 0.625, 1.0, 0.75, 1.0, 0.75, 1.0, 0.625, 1.0, 0.875, 1.0, 1.0, 1.0, 1.0, 1.0, 0.875, 1.0, 0.0, 1.0, 0.125, 1.0, 0.125, 1.0, 0.0, 1.0, 0.25, 1.0, 0.375, 1.0, 0.375, 1.0, 0.25, 1.0, 0.5, 1.0, 0.625, 1.0, 0.625, 1.0, 0.5, 1.0, 0.625, 1.0, 0.75, 1.0, 0.75, 1.0, 0.625, 1.0, 0.25, 1.0, 0.375, 1.0, 0.375, 1.0, 0.25, 1.0, 0.5, 1.0, 0.625, 1.0, 0.625, 1.0, 0.5, 1.0, 0.75, 1.0, 0.875, 1.0, 0.875, 1.0, 0.75, 1.0, 0.125, 1.0, 0.25, 1.0, 0.25, 1.0, 0.125, 1.0, 0.375, 1.0, 0.5, 1.0, 0.5, 1.0, 0.375, 1.0, 0.625, 1.0, 0.75, 1.0, 0.75, 1.0, 0.625, 1.0, 0.875, 1.0, 1.0, 1.0, 1.0, 1.0, 0.875, 1.0, 0.125, 1.0, 0.25, 1.0, 0.25, 1.0, 0.125, 1.0, 0.875, 1.0, 1.0, 1.0, 1.0, 1.0, 0.875, 1.0, 0.0, 1.0, 0.125, 1.0, 0.125, 1.0, 0.0, 1.0, 0.25, 1.0, 0.375, 1.0, 0.375, 1.0, 0.25, 1.0, 0.5, 1.0, 0.625, 1.0, 0.625, 1.0, 0.5, 1.0, 0.75, 1.0, 0.875, 1.0, 0.875, 1.0, 0.75, 1.0, 0.125, 1.0, 0.25, 1.0, 0.25, 1.0, 0.125, 1.0, 0.375, 1.0, 0.5, 1.0, 0.5, 1.0, 0.375, 1.0, 0.5, 1.0, 0.625, 1.0, 0.625, 1.0, 0.5, 1.0, 0.375, 1.0, 0.5, 1.0, 0.5, 1.0, 0.375, 1.0, 0.625, 1.0, 0.75, 1.0, 0.75, 1.0, 0.625, 1.0, 0.875, 1.0, 1.0, 1.0, 1.0, 1.0, 0.875, 1.0, 0.0, 1.0, 0.125, 1.0, 0.125, 1.0, 0.0, 1.0, 0.25, 1.0, 0.375, 1.0, 0.375, 1.0, 0.25, 1.0, 0.5, 1.0, 0.625, 1.0, 0.625, 1.0, 0.5, 1.0, 0.75, 1.0, 0.875, 1.0, 0.875, 1.0, 0.75, 1.0, 0.0, 1.0, 0.125, 1.0, 0.125, 1.0, 0.0, 1.0, 0.75, 1.0, 0.875, 1.0, 0.875, 1.0, 0.75, 1.0, 0.125, 1.0, 0.25, 1.0, 0.25, 1.0, 0.125, 1.0, 0.375, 1.0, 0.5, 1.0, 0.5, 1.0, 0.375, 1.0, 0.625, 1.0, 0.75, 1.0, 0.75, 1.0, 0.625, 1.0, 0.875, 1.0, 1.0, 1.0, 1.0, 1.0, 0.875, 1.0, 0.0, 1.0, 0.125, 1.0, 0.125, 1.0, 0.0, 1.0, 0.25, 1.0, 0.375, 1.0, 0.375, 1.0, 0.25, 1.0, 0.375, 1.0, 0.5, 1.0, 0.5, 1.0, 0.375, 1.0, 0.25, 1.0, 0.375, 1.0, 0.375, 1.0, 0.25, 1.0, 0.5, 1.0, 0.625, 1.0, 0.625, 1.0, 0.5, 1.0, 0.75, 1.0, 0.875, 1.0, 0.875, 1.0, 0.75, 1.0, 0.125, 1.0, 0.25, 1.0, 0.25, 1.0, 0.125, 1.0, 0.375, 1.0, 0.5, 1.0, 0.5, 1.0, 0.375, 1.0, 0.625, 1.0, 0.75, 1.0, 0.75, 1.0, 0.625, 1.0, 0.875, 1.0, 1.0, 1.0, 1.0, 1.0, 0.875, 1.0, 0.125, 1.0, 0.25, 1.0, 0.25, 1.0, 0.125, 1.0, 0.625, 1.0, 0.75, 1.0, 0.75, 1.0, 0.625, 1.0, 0.875, 1.0, 1.0, 1.0, 1.0, 1.0, 0.875, 1.0, 0.0, 1.0, 0.125, 1.0, 0.125, 1.0, 0.0, 1.0, 0.25, 1.0, 0.375, 1.0, 0.375, 1.0, 0.25, 1.0, 0.5, 1.0, 0.625, 1.0, 0.625, 1.0, 0.5, 1.0, 0.75, 1.0, 0.875, 1.0, 0.875, 1.0, 0.75, 1.0, 0.125, 1.0, 0.25, 1.0, 0.25, 1.0, 0.125, 1.0, 0.25, 1.0, 0.375, 1.0, 0.375, 1.0, 0.25, 1.0, 0.375, 1.0, 0.5, 1.0, 0.5, 1.0, 0.375, 1.0, 0.625, 1.0, 0.75, 1.0, 0.75, 1.0, 0.625, 1.0, 0.875, 1.0, 1.0, 1.0, 1.0, 1.0, 0.875, 1.0, 0.0, 1.0, 0.125, 1.0, 0.125, 1.0, 0.0, 1.0, 0.25, 1.0, 0.375, 1.0, 0.375, 1.0, 0.25, 1.0, 0.5, 1.0, 0.625, 1.0, 0.625, 1.0, 0.5, 1.0, 0.75, 1.0, 0.875, 1.0, 0.875, 1.0, 0.75, 1.0, 0.875, 1.0, 1.0, 1.0, 1.0, 1.0, 0.875, 1.0, 0.5, 1.0, 0.625, 1.0, 0.625, 1.0, 0.5, 1.0, 0.75, 1.0, 0.875, 1.0, 0.875, 1.0, 0.75, 1.0, 0.125, 1.0, 0.25, 1.0, 0.25, 1.0, 0.125, 1.0, 0.375, 1.0, 0.5, 1.0, 0.5, 1.0, 0.375, 1.0, 0.625, 1.0, 0.75, 1.0, 0.75, 1.0, 0.625, 1.0, 0.875, 1.0, 1.0, 1.0, 1.0, 1.0, 0.875, 1.0, 0.0, 1.0, 0.125, 1.0, 0.125, 1.0, 0.0, 1.0, 0.3686, 0.1314, 0.4177, 0.25, 0.4177, 0.25, 0.3686, 0.1314, 0.0, 1.0, 0.125, 1.0, 0.125, 1.0, 0.0, 1.0, 0.25, 1.0, 0.375, 1.0, 0.375, 1.0, 0.25, 1.0, 0.5, 1.0, 0.625, 1.0, 0.625, 1.0, 0.5, 1.0, 0.75, 1.0, 0.875, 1.0, 0.875, 1.0, 0.75, 1.0, 0.125, 1.0, 0.25, 1.0, 0.25, 1.0, 0.125, 1.0, 0.375, 1.0, 0.5, 1.0, 0.5, 1.0, 0.375, 1.0, 0.625, 1.0, 0.75, 1.0, 0.75, 1.0, 0.625, 1.0, 0.8891, 0.3891, 0.75, 0.4468, 0.75, 0.49, 0.9197, 0.4197, 0.9468, 0.25, 0.8891, 0.3891, 0.9197, 0.4197, 0.99, 0.25, 0.8891, 0.1109, 0.9468, 0.25, 0.99, 0.25, 0.9197, 0.08029, 0.75, 0.05323, 0.8891, 0.1109, 0.9197, 0.08029, 0.75, 0.01, 0.6109, 0.1109, 0.75, 0.05323, 0.75, 0.01, 0.5803, 0.08029, 0.5532, 0.25, 0.6109, 0.1109, 0.5803, 0.08029, 0.51, 0.25, 0.6109, 0.3891, 0.5532, 0.25, 0.51, 0.25, 0.5803, 0.4197, 0.75, 0.4468, 0.6109, 0.3891, 0.5803, 0.4197, 0.75, 0.49, 0.75, 0.4468, 0.8891, 0.3891, 0.9468, 0.25, 0.8891, 0.1109, 0.75, 0.05323, 0.6109, 0.1109, 0.5532, 0.25, 0.6109, 0.3891, 0.5532, 0.25, 0.6109, 0.3891, 0.6109, 0.3891, 0.5532, 0.25, 0.75, 0.05323, 0.6109, 0.1109, 0.6109, 0.1109, 0.75, 0.05323, 0.9468, 0.25, 0.8891, 0.1109, 0.8891, 0.1109, 0.9468, 0.25, 0.75, 0.4468, 0.8891, 0.3891, 0.8891, 0.3891, 0.75, 0.4468, 0.6109, 0.3891, 0.75, 0.4468, 0.75, 0.4468, 0.6109, 0.3891, 0.6109, 0.1109, 0.5532, 0.25, 0.5532, 0.25, 0.6109, 0.1109, 0.8891, 0.1109, 0.75, 0.05323, 0.75, 0.05323, 0.8891, 0.1109, 0.25, 0.4177, 0.3686, 0.3686, 0.4197, 0.4197, 0.25, 0.49, 0.3686, 0.3686, 0.4177, 0.25, 0.49, 0.25, 0.4197, 0.4197, 0.4177, 0.25, 0.3686, 0.1314, 0.4197, 0.08029, 0.49, 0.25, 0.3686, 0.1314, 0.25, 0.08233, 0.25, 0.01, 0.4197, 0.08029, 0.25, 0.08233, 0.1314, 0.1314, 0.08029, 0.08029, 0.25, 0.01, 0.1314, 0.1314, 0.08233, 0.25, 0.01, 0.25, 0.08029, 0.08029, 0.08233, 0.25, 0.1314, 0.3686, 0.08029, 0.4197, 0.01, 0.25, 0.1314, 0.3686, 0.25, 0.4177, 0.25, 0.49, 0.08029, 0.4197, 0.3686, 0.3686, 0.25, 0.4177, 0.1314, 0.3686, 0.08233, 0.25, 0.1314, 0.1314, 0.25, 0.08233, 0.3686, 0.1314, 0.4177, 0.25, 0.3686, 0.3686, 0.25, 0.4177, 0.25, 0.4177, 0.3686, 0.3686, 0.25, 0.4177, 0.1314, 0.3686, 0.1314, 0.3686, 0.25, 0.4177, 0.08233, 0.25, 0.1314, 0.1314, 0.1314, 0.1314, 0.08233, 0.25, 0.25, 0.08233, 0.3686, 0.1314, 0.3686, 0.1314, 0.25, 0.08233, 0.4177, 0.25, 0.3686, 0.3686, 0.3686, 0.3686, 0.4177, 0.25, 0.1314, 0.3686, 0.08233, 0.25, 0.08233, 0.25, 0.1314, 0.3686, 0.1314, 0.1314, 0.25, 0.08233, 0.25, 0.08233, 0.1314, 0.1314, 0.375, 0.7666, 0.4203, 0.75, 0.625, 0.75, 0.625, 1.0, 0.4203, 1.0, 0.375, 0.9834, 0.3584, 0.5, 0.1416, 0.5, 0.1416, 0.5, 0.3584, 0.5, 0.625, 0.5, 0.4205, 0.5, 0.4119, 0.5, 0.625, 0.5, 0.4205, 0.25, 0.625, 0.25, 0.625, 0.25, 0.4119, 0.25, 0.4203, 0.0, 0.625, 0.0, 0.625, 0.25, 0.4205, 0.25, 0.625, 0.5, 0.875, 0.5, 0.875, 0.75, 0.625, 0.75, 0.875, 0.5, 0.625, 0.5, 0.625, 0.5, 0.875, 0.5, 0.4119, 0.25, 0.625, 0.25, 0.625, 0.25, 0.4117, 0.25, 0.4205, 0.5, 0.625, 0.5, 0.625, 0.75, 0.4203, 0.75, 0.875, 0.5, 0.625, 0.5, 0.625, 0.5, 0.875, 0.5, 0.375, 0.2666, 0.4246, 0.25, 0.625, 0.25, 0.625, 0.5, 0.4246, 0.5, 0.375, 0.4834, 0.3584, 0.5, 0.1416, 0.5, 0.1416, 0.5, 0.3584, 0.5, 0.4117, 0.25, 0.625, 0.25, 0.625, 0.25, 0.4246, 0.25, 0.625, 0.5, 0.4119, 0.5, 0.4117, 0.5, 0.625, 0.5, 0.5561, 0.0, 0.625, 0.0, 0.625, 0.25, 0.5561, 0.25, 0.625, 0.5, 0.4117, 0.5, 0.4246, 0.5, 0.625, 0.5, 0.875, 0.5, 0.625, 0.5, 0.625, 0.5, 0.875, 0.5, 0.3584, 0.5, 0.1416, 0.5, 0.1416, 0.5, 0.3584, 0.5, 0.1416, 0.5, 0.1416, 0.75, 0.125, 0.75, 0.125, 0.501, 0.3584, 0.75, 0.3584, 0.5, 0.4205, 0.5, 0.4203, 0.75, 0.1416, 0.5, 0.1416, 0.5, 0.125, 0.5, 0.125, 0.5, 0.3584, 0.5, 0.3584, 0.5, 0.4119, 0.5, 0.4205, 0.5, 0.1416, 0.5, 0.1416, 0.5, 0.125, 0.5, 0.125, 0.5, 0.3584, 0.5, 0.3584, 0.5, 0.4117, 0.5, 0.4119, 0.5, 0.3584, 0.5, 0.3584, 0.5, 0.4246, 0.5, 0.4117, 0.5, 0.4117, 0.25, 0.4246, 0.25, 0.375, 0.25, 0.375, 0.25, 0.1416, 0.5, 0.3584, 0.5, 0.3584, 0.75, 0.1416, 0.75, 0.5561, 0.25, 0.625, 0.25, 0.625, 0.5, 0.5561, 0.5, 0.375, 0.5, 0.4617, 0.5, 0.4617, 0.5, 0.375, 0.5, 0.5561, 0.75, 0.625, 0.75, 0.625, 1.0, 0.5561, 1.0, 0.125, 0.5, 0.375, 0.5, 0.375, 0.75, 0.125, 0.75, 0.625, 0.5, 0.875, 0.5, 0.875, 0.75, 0.625, 0.75, 0.375, 0.75, 0.4617, 0.75, 0.4617, 1.0, 0.375, 1.0, 0.5561, 0.5, 0.625, 0.5, 0.625, 0.5, 0.5561, 0.5, 0.375, 0.25, 0.4617, 0.25, 0.4617, 0.5, 0.375, 0.5, 0.375, 0.0, 0.4617, 0.0, 0.4617, 0.25, 0.375, 0.25, 0.5561, 0.5, 0.625, 0.5, 0.625, 0.75, 0.5561, 0.75, 0.375, 0.5, 0.4617, 0.5, 0.4617, 0.75, 0.375, 0.75, 0.4617, 0.75, 0.5561, 0.75, 0.5561, 0.75, 0.4617, 0.75, 0.625, 0.75, 0.625, 0.75, 0.625, 0.75, 0.625, 0.75, 0.375, 0.75, 0.375, 0.5, 0.375, 0.5, 0.375, 0.75, 0.625, 0.5, 0.625, 0.75, 0.625, 0.75, 0.625, 0.5, 0.625, 0.5, 0.625, 0.75, 0.625, 0.75, 0.625, 0.5, 0.375, 0.75, 0.375, 0.5, 0.375, 0.5, 0.375, 0.75, 0.5561, 0.75, 0.4617, 0.75, 0.4617, 0.75, 0.5561, 0.75, 0.4617, 0.75, 0.375, 0.75, 0.375, 0.75, 0.4617, 0.75, 0.5561, 0.5, 0.625, 0.5, 0.625, 0.5, 0.5561, 0.5, 0.375, 0.5, 0.4617, 0.5, 0.4617, 0.5, 0.375, 0.5, 0.4617, 0.5, 0.5561, 0.5, 0.5561, 0.5, 0.4617, 0.5, 0.625, 0.75, 0.5561, 0.75, 0.5561, 0.75, 0.625, 0.75, 0.5561, 0.75, 0.625, 0.75, 0.625, 0.75, 0.5561, 0.75, 0.4617, 0.5, 0.5561, 0.5, 0.5561, 0.75, 0.4617, 0.75, 0.4617, 0.5, 0.4617, 0.5, 0.4617, 0.5, 0.4617, 0.5, 0.4617, 0.75, 0.5561, 0.75, 0.5561, 1.0, 0.4617, 1.0, 0.4617, 0.25, 0.5561, 0.25, 0.5561, 0.5, 0.4617, 0.5, 0.4617, 0.0, 0.5561, 0.0, 0.5561, 0.25, 0.4617, 0.25, 0.4617, 0.5, 0.5561, 0.5, 0.5561, 0.5, 0.4617, 0.5, 0.4617, 0.5, 0.5561, 0.5, 0.5561, 0.5, 0.4617, 0.5, 0.5561, 0.5, 0.4617, 0.5, 0.4617, 0.5, 0.5561, 0.5, 0.5561, 0.5, 0.5561, 0.5, 0.5561, 0.5, 0.5561, 0.5, 0.4617, 0.75, 0.375, 0.75, 0.375, 0.75, 0.4617, 0.75, 0.5561, 0.75, 0.4617, 0.75, 0.4617, 0.75, 0.5561, 0.75, 0.625, 0.75, 0.5561, 0.75, 0.5561, 0.75, 0.625, 0.75, 0.375, 0.75, 0.4617, 0.75, 0.4617, 0.75, 0.375, 0.75, 0.625, 0.75, 0.5561, 0.75, 0.5561, 0.75, 0.625, 0.75, 0.375, 0.75, 0.375, 0.75, 0.375, 0.75, 0.375, 0.75, 0.4617, 0.75, 0.375, 0.75, 0.375, 0.75, 0.4617, 0.75, 0.5561, 0.75, 0.4617, 0.75, 0.4617, 0.75, 0.5561, 0.75, 1.0, 0.5, 1.0, 1.0, 0.875, 1.0, 0.875, 0.5, 0.875, 0.5, 0.875, 1.0, 0.75, 1.0, 0.75, 0.5, 0.75, 0.5, 0.75, 1.0, 0.625, 1.0, 0.625, 0.5, 0.625, 0.5, 0.625, 1.0, 0.5, 1.0, 0.5, 0.5, 0.5, 0.5, 0.5, 1.0, 0.375, 1.0, 0.375, 0.5, 0.375, 0.5, 0.375, 1.0, 0.25, 1.0, 0.25, 0.5, 0.4197, 0.4197, 0.25, 0.49, 0.08029, 0.4197, 0.01, 0.25, 0.08029, 0.08029, 0.25, 0.01, 0.4197, 0.08029, 0.49, 0.25, 0.25, 0.5, 0.25, 1.0, 0.125, 1.0, 0.125, 0.5, 0.125, 0.5, 0.125, 1.0, 0.0, 1.0, 0.0, 0.5, 0.25, 0.5, 0.125, 0.5, 0.125, 0.5, 0.25, 0.5, 0.25, 0.5, 0.125, 0.5, 0.125, 0.5, 0.25, 0.5, 0.875, 0.5, 0.75, 0.5, 0.75, 0.5, 0.875, 0.5, 0.5, 0.5, 0.375, 0.5, 0.375, 0.5, 0.5, 0.5, 0.125, 0.5, 0.0, 0.5, 0.0, 0.5, 0.125, 0.5, 1.0, 0.5, 0.875, 0.5, 0.875, 0.5, 1.0, 0.5, 0.75, 0.5, 0.625, 0.5, 0.625, 0.5, 0.75, 0.5, 0.375, 0.5, 0.25, 0.5, 0.25, 0.5, 0.375, 0.5, 0.625, 0.5, 0.5, 0.5, 0.5, 0.5, 0.625, 0.5, 0.75, 0.49, 0.9197, 0.4197, 0.99, 0.25, 0.9197, 0.08029, 0.75, 0.01, 0.5803, 0.08029, 0.51, 0.25, 0.5803, 0.4197, 0.5, 0.5, 0.375, 0.5, 0.375, 0.5, 0.5, 0.5, 0.75, 0.5, 0.625, 0.5, 0.625, 0.5, 0.75, 0.5, 1.0, 0.5, 0.875, 0.5, 0.875, 0.5, 1.0, 0.5, 0.125, 0.5, 0.0, 0.5, 0.0, 0.5, 0.125, 0.5, 0.375, 0.5, 0.25, 0.5, 0.25, 0.5, 0.375, 0.5, 0.625, 0.5, 0.5, 0.5, 0.5, 0.5, 0.625, 0.5, 0.875, 0.5, 0.75, 0.5, 0.75, 0.5, 0.875, 0.5, 0.75, 0.75, 0.75, 0.7988, 0.625, 0.7988, 0.625, 0.75, 0.875, 0.5, 0.875, 0.75, 0.75, 0.75, 0.75, 0.5, 1.0, 0.7988, 1.0, 1.0, 0.875, 1.0, 0.875, 0.7988, 0.875, 0.75, 0.875, 0.7988, 0.75, 0.7988, 0.75, 0.75, 0.75, 0.5, 0.75, 0.75, 0.625, 0.75, 0.625, 0.5, 0.875, 0.7988, 0.875, 1.0, 0.75, 1.0, 0.75, 0.7988, 0.5, 0.75, 0.5, 0.7988, 0.375, 0.7988, 0.375, 0.75, 0.625, 0.5, 0.625, 0.75, 0.5, 0.75, 0.5, 0.5, 0.75, 0.7988, 0.75, 1.0, 0.625, 1.0, 0.625, 0.7988, 0.375, 0.75, 0.375, 0.7988, 0.25, 0.7988, 0.25, 0.75, 0.5, 0.5, 0.5, 0.75, 0.375, 0.75, 0.375, 0.5, 0.625, 0.7988, 0.625, 1.0, 0.5, 1.0, 0.5, 0.7988, 0.25, 0.75, 0.25, 0.7988, 0.125, 0.7988, 0.125, 0.75, 0.375, 0.5, 0.375, 0.75, 0.25, 0.75, 0.25, 0.5, 0.5, 0.7988, 0.5, 1.0, 0.375, 1.0, 0.375, 0.7988, 0.125, 0.75, 0.125, 0.7988, 0.0, 0.7988, 0.0, 0.75, 0.25, 0.5, 0.25, 0.75, 0.125, 0.75, 0.125, 0.5, 0.375, 0.7988, 0.375, 1.0, 0.25, 1.0, 0.25, 0.7988, 0.4197, 0.4197, 0.25, 0.49, 0.08029, 0.4197, 0.01, 0.25, 0.08029, 0.08029, 0.25, 0.01, 0.4197, 0.08029, 0.49, 0.25, 0.125, 0.5, 0.125, 0.75, 0.0, 0.75, 0.0, 0.5, 0.25, 0.7988, 0.25, 1.0, 0.125, 1.0, 0.125, 0.7988, 0.625, 0.75, 0.625, 0.7988, 0.5, 0.7988, 0.5, 0.75, 1.0, 0.5, 1.0, 0.75, 0.875, 0.75, 0.875, 0.5, 0.125, 0.7988, 0.125, 1.0, 0.0, 1.0, 0.0, 0.7988, 0.75, 0.49, 0.9197, 0.4197, 0.99, 0.25, 0.9197, 0.08029, 0.75, 0.01, 0.5803, 0.08029, 0.51, 0.25, 0.5803, 0.4197, 1.0, 0.75, 1.0, 0.7988, 0.875, 0.7988, 0.875, 0.75])
me_cylinder.materials.append(mat_body)
me_cylinder.materials.append(mat_secondary)
me_cylinder.materials.append(mat_yellow)
me_cylinder.use_remesh_preserve_volume = False
me_cylinder.use_remesh_preserve_attributes = False
me_cylinder.use_mirror_vertex_groups = False
me_cylinder.update()
arm_armature = bpy.data.armatures.new('Armature')  # bones are not reproduced

# ---- objects
ob_light = bpy.data.objects.new('Light', light_light)
ob_camera = bpy.data.objects.new('Camera', cam_camera)
ob_empty = bpy.data.objects.new('Empty', None)
ob_body = bpy.data.objects.new('Body', me_cylinder)
ob_armature = bpy.data.objects.new('Armature', arm_armature)

# ---- transforms, parenting, visibility, modifiers, constraints
ob_light.location = (4.076, 1.005, 5.904)
ob_light.rotation_euler = (0.6503, 0.05522, 1.866)
ob_light.lock_rotations_4d = False
ob_light.empty_display_type = 'ARROWS'
ob_light.color = (0.0, 0.0, 0.0, 0.0)
ob_light.lineart.crease_threshold = 0.0
ob_camera.location = (7.359, -6.926, 4.958)
ob_camera.rotation_euler = (1.109, 0.0, 0.8149)
ob_camera.lock_rotations_4d = False
ob_camera.empty_display_type = 'ARROWS'
ob_camera.color = (0.0, 0.0, 0.0, 0.0)
ob_camera.display_type = 'WIRE'
ob_camera.lineart.crease_threshold = 0.0
ob_empty.location = (0.0, 0.0, 0.0)
ob_empty.rotation_euler = (1.571, -0.0, 1.571)
ob_empty.scale = (2.151, 2.151, 2.151)
ob_empty.empty_display_type = 'IMAGE'
ob_empty.empty_display_size = 5.0
ob_empty.lineart.crease_threshold = 0.0
ob_body.parent = ob_armature
ob_body.matrix_parent_inverse = Matrix(((1.0, 2.279e-07, 6.78e-07, -0.0), (4.69e-13, -0.9479, 0.3186, -1.211), (7.153e-07, -0.3186, -0.9479, -0.0), (-0.0, 0.0, -0.0, 1.0)))
ob_body.location = (-3.952e-18, 0.2715, 0.02225)
ob_body.rotation_euler = (1.306, -3.929e-14, -7.524e-15)
ob_body.lineart.crease_threshold = 0.0
ob_armature.location = (0.0, 0.0, 0.0)
ob_armature.show_in_front = True
ob_armature.lineart.crease_threshold = 0.0

# ---- collection membership
col_collection.objects.link(ob_light)
col_collection.objects.link(ob_camera)
col_collection.objects.link(ob_empty)
col_collection.objects.link(ob_body)
col_collection.objects.link(ob_armature)

# ---- scene / render settings (as saved in the file)
scene.camera = ob_camera
scene.frame_start = 1; scene.frame_end = 250; scene.frame_set(1)
scene.render.engine = 'BLENDER_EEVEE_NEXT'
scene.cycles.use_denoising = False
scene.cycles.samples = 128
scene.cycles.sampling_pattern = 'TABULATED_SOBOL'
scene.cycles.use_adaptive_sampling = False
scene.cycles.use_light_tree = False
scene.view_settings.view_transform = 'Filmic'
bpy.context.view_layer.update()
